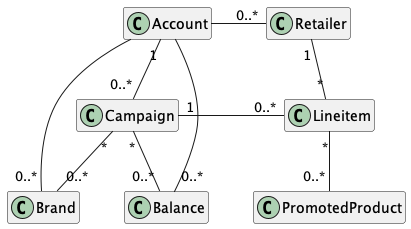

The diagram above was rendered by PlantUML. Its source (embedded in the PNG):
@startuml

hide empty members

class Account{

}

class Retailer {

}

class Brand{

}

class Balance{

}

class PromotedProduct{

}

class Lineitem{

}

class Campaign{

}

Account - "0..*" Retailer
Account -- "0..*" Brand
Account -- "0..*" Balance

Account "1" -- "0..*" Campaign

Campaign"*" -- "0..*" Balance
Campaign "*" -- "0..*" Brand

Campaign "1" - "0..*" Lineitem

Lineitem "*"-- "0..*" PromotedProduct
Lineitem "*" -u- "1" Retailer
@enduml